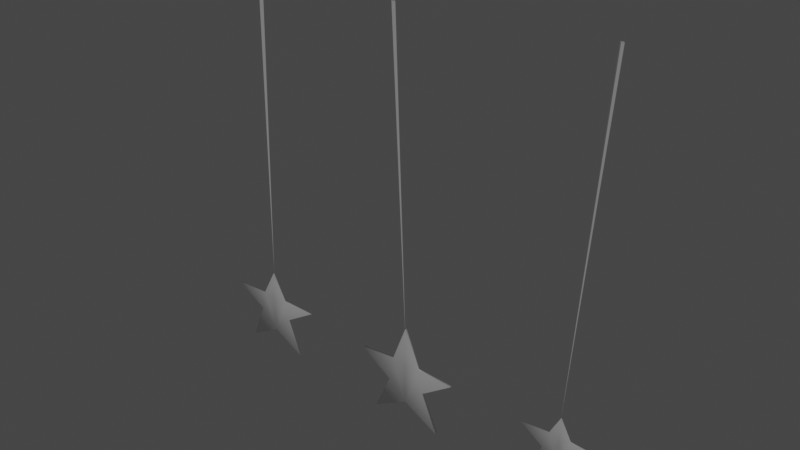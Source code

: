 # Source: fairylight_stars.blend  (saved by Blender 2.81.16; exported with 4.5.12 LTS)
import bpy
from mathutils import Matrix  # noqa: F401  (used for matrix-valued properties, if any)

bpy.ops.wm.read_factory_settings(use_empty=True)
scene = bpy.context.scene
scene.name = 'Scene'

# ---- collections
col_stars = bpy.data.collections.new('stars'); scene.collection.children.link(col_stars)

# ---- materials (node trees are filled in below, after node groups)
mat_light_white = bpy.data.materials.new('light_white')
mat_light_white.use_transparent_shadow = False
mat_light_white.roughness = 0.25

# ---- material node trees
mat_light_white.use_nodes = True; mat_light_white.node_tree.nodes.clear()
_N = mat_light_white.node_tree.nodes; _L = mat_light_white.node_tree.links
n0 = _N.new('ShaderNodeOutputMaterial'); n0.name = 'Material Output'; n0.location = (300, 300)
n1 = _N.new('ShaderNodeBsdfPrincipled'); n1.name = 'Principled BSDF'; n1.location = (10, 300)
n1.distribution = 'GGX'
n1.subsurface_method = 'BURLEY'
n1.inputs[2].default_value = 0.25
n1.inputs[3].default_value = 1.45
n1.inputs[4].default_value = 0.2
n1.inputs[27].default_value = (0.0, 0.0, 0.0, 1.0)
n1.inputs[28].default_value = 1.0
n2 = _N.new('ShaderNodeNormalMap'); n2.name = 'Normal Map'; n2.location = (-300, -300)
n2.label = 'Normal/Map'
_L.new(n1.outputs[0], n0.inputs[0])
_L.new(n2.outputs[0], n1.inputs[5])
n0.is_active_output = True

# ---- world
world_world = bpy.data.worlds.new('World'); scene.world = world_world
world_world.use_nodes = True; world_world.node_tree.nodes.clear()
_N = world_world.node_tree.nodes; _L = world_world.node_tree.links
n0 = _N.new('ShaderNodeOutputWorld'); n0.name = 'World Output'; n0.location = (300, 300)
n1 = _N.new('ShaderNodeBackground'); n1.name = 'Background'; n1.location = (10, 300)
n1.inputs[0].default_value = (0.05088, 0.05088, 0.05088, 1.0)
_L.new(n1.outputs[0], n0.inputs[0])
n0.is_active_output = True
world_world.color = (0.05088, 0.05088, 0.05088)
world_world.use_sun_shadow = False
world_world.sun_shadow_jitter_overblur = 0.0

# ---- meshes
me_plane_007 = bpy.data.meshes.new('Plane.007')
me_plane_007.from_pydata([(-0.4601, 2.002, 0.6898), (-0.527, 2.002, 0.4737), (-0.5822, 2.002, 0.6154), (-0.5991, 2.002, 0.694), (-0.6542, 2.002, 0.7975), (-0.8483, 2.002, 0.6898), (-0.7813, 2.002, 0.4737), (-0.6542, 2.002, 0.5449), (-0.7262, 2.002, 0.6154), (-0.7092, 2.002, 0.694), (-0.6582, 2.001, 0.6868), (-0.6542, 2.002, 0.7985), (-0.6658, 2.039, 1.938), (-0.6565, 2.03, 1.938), (-0.6658, 2.02, 1.938), (-0.675, 2.03, 1.938), (-0.5822, 1.998, 0.6154), (-0.4601, 1.998, 0.6899), (-0.5991, 1.998, 0.694), (-0.6542, 1.998, 0.5449), (-0.6582, 1.996, 0.6868), (-0.527, 1.998, 0.4737), (-0.6542, 1.998, 0.7975), (-0.7262, 1.998, 0.6154), (-0.7092, 1.998, 0.694), (-0.8483, 1.998, 0.6899), (-0.7814, 1.998, 0.4737)], [], [(2, 3, 0), (7, 10, 3, 2), (7, 2, 1), (10, 4, 3), (8, 5, 9), (7, 8, 9, 10), (7, 6, 8), (10, 9, 4), (11, 12, 13), (11, 13, 14), (13, 12, 15, 14), (11, 14, 15), (11, 15, 12), (16, 17, 18), (19, 16, 18, 20), (19, 21, 16), (20, 18, 22), (23, 24, 25), (19, 20, 24, 23), (19, 23, 26), (20, 22, 24), (8, 6, 26, 23), (5, 8, 23, 25), (6, 7, 19, 26), (7, 1, 21, 19), (4, 9, 24, 22), (2, 0, 17, 16), (1, 2, 16, 21), (9, 5, 25, 24), (0, 3, 18, 17), (3, 4, 22, 18)])
me_plane_007.polygons.foreach_set('use_smooth', [True] * 31)
_k = set([(11, 12), (11, 13), (11, 14), (11, 15), (12, 13), (12, 15), (13, 14), (14, 15)])
me_plane_007.attributes.new('sharp_edge', 'BOOLEAN', 'EDGE').data.foreach_set('value', [ (min(e.vertices), max(e.vertices)) in _k for e in me_plane_007.edges])
_uv = me_plane_007.uv_layers.new(name='UVMap')
_uv.uv.foreach_set('vector', [0.75, 0.5, 0.75, 0.75, 1.0, 0.75, 0.5, 0.5, 0.5, 0.75, 0.75, 0.75, 0.75, 0.5, 0.5, 0.25, 0.75, 0.5, 0.75, 0.25, 0.5, 0.75, 0.5, 1.0, 0.75, 0.75, 0.75, 0.5, 1.0, 0.75, 0.75, 0.75, 0.5, 0.5, 0.75, 0.5, 0.75, 0.75, 0.5, 0.75, 0.5, 0.25, 0.75, 0.25, 0.75, 0.5, 0.5, 0.75, 0.75, 0.75, 0.5, 1.0, 1.0, 0.5, 1.0, 1.0, 0.75, 1.0, 0.75, 0.5, 0.75, 1.0, 0.5, 1.0, 0.49, 0.25, 0.25, 0.49, 0.01, 0.25, 0.25, 0.01, 0.5, 0.5, 0.5, 1.0, 0.25, 1.0, 0.25, 0.5, 0.25, 1.0, 0.0, 1.0, 0.75, 0.5, 1.0, 0.75, 0.75, 0.75, 0.5, 0.5, 0.75, 0.5, 0.75, 0.75, 0.5, 0.75, 0.5, 0.25, 0.75, 0.25, 0.75, 0.5, 0.5, 0.75, 0.75, 0.75, 0.5, 1.0, 0.75, 0.5, 0.75, 0.75, 1.0, 0.75, 0.5, 0.5, 0.5, 0.75, 0.75, 0.75, 0.75, 0.5, 0.5, 0.25, 0.75, 0.5, 0.75, 0.25, 0.5, 0.75, 0.5, 1.0, 0.75, 0.75, 0.75, 0.5, 0.75, 0.25, 0.75, 0.25, 0.75, 0.5, 1.0, 0.75, 0.75, 0.5, 0.75, 0.5, 1.0, 0.75, 0.75, 0.25, 0.5, 0.25, 0.5, 0.25, 0.75, 0.25, 0.5, 0.25, 0.75, 0.25, 0.75, 0.25, 0.5, 0.25, 0.5, 1.0, 0.75, 0.75, 0.75, 0.75, 0.5, 1.0, 0.75, 0.5, 1.0, 0.75, 1.0, 0.75, 0.75, 0.5, 0.75, 0.25, 0.75, 0.5, 0.75, 0.5, 0.75, 0.25, 0.75, 0.75, 1.0, 0.75, 1.0, 0.75, 0.75, 0.75, 1.0, 0.75, 0.75, 0.75, 0.75, 0.75, 1.0, 0.75, 0.75, 0.75, 0.5, 1.0, 0.5, 1.0, 0.75, 0.75])
me_plane_007.materials.append(mat_light_white)
me_plane_007.use_remesh_fix_poles = True
me_plane_007.use_remesh_preserve_attributes = False
me_plane_007.use_mirror_vertex_groups = False
me_plane_007.update()
me_plane_007.normals_split_custom_set([tuple(v) for v in zip(*[iter([0.4398, 0.8856, -0.149, 0.2777, 0.8425, 0.4617, 0.8124, 0.5424, 0.2139, -6.521e-05, 0.8348, -0.5505, 0.001378, 1.0, -0.003357, 0.2777, 0.8425, 0.4617, 0.4398, 0.8856, -0.149, -6.521e-05, 0.8348, -0.5505, 0.4398, 0.8856, -0.149, 0.55, 0.5443, -0.6334, 0.001378, 1.0, -0.003357, 0.0001717, 0.5562, 0.831, 0.2777, 0.8425, 0.4617, -0.4392, 0.886, -0.1487, -0.8122, 0.5428, 0.214, -0.2767, 0.843, 0.4613, -6.521e-05, 0.8348, -0.5505, -0.4392, 0.886, -0.1487, -0.2767, 0.843, 0.4613, 0.001378, 1.0, -0.003357, -6.521e-05, 0.8348, -0.5505, -0.5496, 0.5445, -0.6336, -0.4392, 0.886, -0.1487, 0.001378, 1.0, -0.003357, -0.2767, 0.843, 0.4613, 0.0001717, 0.5562, 0.831, 0.707, 0.707, -0.01544, 0.707, 0.707, -0.01544, 0.707, 0.707, -0.01544, 0.707, -0.707, 0.01829, 0.707, -0.707, 0.01829, 0.707, -0.707, 0.01829, 0.0, 0.0, 1.0, 0.0, 0.0, 1.0, 0.0, 0.0, 1.0, 0.0, 0.0, 1.0, -0.7071, -0.7071, 0.003922, -0.7071, -0.7071, 0.003922, -0.7071, -0.7071, 0.003922, -0.7068, 0.7068, -0.0298, -0.7068, 0.7068, -0.0298, -0.7068, 0.7068, -0.0298, 0.4486, -0.8808, -0.1513, 0.8119, -0.5424, 0.2162, 0.2961, -0.8359, 0.4621, 6.48e-05, -0.8356, -0.5493, 0.4486, -0.8808, -0.1513, 0.2961, -0.8359, 0.4621, -0.001378, -1.0, 0.003357, 6.48e-05, -0.8356, -0.5493, 0.5506, -0.545, -0.6323, 0.4486, -0.8808, -0.1513, -0.001378, -1.0, 0.003357, 0.2961, -0.8359, 0.4621, -0.0001688, -0.5486, 0.8361, -0.4493, -0.8804, -0.1516, -0.2971, -0.8354, 0.4625, -0.8121, -0.542, 0.2161, 6.48e-05, -0.8356, -0.5493, -0.001378, -1.0, 0.003357, -0.2971, -0.8354, 0.4625, -0.4493, -0.8804, -0.1516, 6.48e-05, -0.8356, -0.5493, -0.4493, -0.8804, -0.1516, -0.551, -0.5448, -0.6321, -0.001378, -1.0, 0.003357, -0.0001688, -0.5486, 0.8361, -0.2971, -0.8354, 0.4625, -0.4392, 0.886, -0.1487, -0.5496, 0.5445, -0.6336, -0.551, -0.5448, -0.6321, -0.4493, -0.8804, -0.1516, -0.8122, 0.5428, 0.214, -0.4392, 0.886, -0.1487, -0.4493, -0.8804, -0.1516, -0.8121, -0.542, 0.2161, -0.5496, 0.5445, -0.6336, -6.521e-05, 0.8348, -0.5505, 6.48e-05, -0.8356, -0.5493, -0.551, -0.5448, -0.6321, -6.521e-05, 0.8348, -0.5505, 0.55, 0.5443, -0.6334, 0.5506, -0.545, -0.6323, 6.48e-05, -0.8356, -0.5493, 0.0001717, 0.5562, 0.831, -0.2767, 0.843, 0.4613, -0.2971, -0.8354, 0.4625, -0.0001688, -0.5486, 0.8361, 0.4398, 0.8856, -0.149, 0.8124, 0.5424, 0.2139, 0.8119, -0.5424, 0.2162, 0.4486, -0.8808, -0.1513, 0.55, 0.5443, -0.6334, 0.4398, 0.8856, -0.149, 0.4486, -0.8808, -0.1513, 0.5506, -0.545, -0.6323, -0.2767, 0.843, 0.4613, -0.8122, 0.5428, 0.214, -0.8121, -0.542, 0.2161, -0.2971, -0.8354, 0.4625, 0.8124, 0.5424, 0.2139, 0.2777, 0.8425, 0.4617, 0.2961, -0.8359, 0.4621, 0.8119, -0.5424, 0.2162, 0.2777, 0.8425, 0.4617, 0.0001717, 0.5562, 0.831, -0.0001688, -0.5486, 0.8361, 0.2961, -0.8359, 0.4621])] * 3)])
me_plane_008 = bpy.data.meshes.new('Plane.008')
me_plane_008.from_pydata([(0.8046, 1.989, 0.6637), (0.7513, 1.985, 0.4965), (0.7187, 1.989, 0.6015), (0.6948, 1.989, 0.6716), (0.6544, 1.989, 0.747), (0.5043, 1.989, 0.6637), (0.5561, 1.989, 0.4965), (0.6544, 1.989, 0.5516), (0.5905, 1.99, 0.6015), (0.614, 1.989, 0.6716), (0.6544, 1.989, 0.6585), (0.6544, 1.989, 0.7478), (0.741, 2.004, 2.006), (0.7482, 1.997, 2.006), (0.741, 1.99, 2.006), (0.7339, 1.997, 2.006), (0.7187, 1.993, 0.6015), (0.8046, 1.993, 0.6637), (0.6948, 1.993, 0.6716), (0.6544, 1.993, 0.5516), (0.6544, 1.993, 0.6585), (0.7528, 1.993, 0.4965), (0.6544, 1.993, 0.747), (0.5902, 1.993, 0.6015), (0.614, 1.993, 0.6716), (0.5043, 1.993, 0.6637), (0.5561, 1.993, 0.4965)], [], [(2, 3, 0), (7, 10, 3, 2), (7, 2, 1), (10, 4, 3), (8, 5, 9), (7, 8, 9, 10), (7, 6, 8), (10, 9, 4), (11, 12, 13), (11, 13, 14), (13, 12, 15, 14), (11, 14, 15), (11, 15, 12), (16, 17, 18), (19, 16, 18, 20), (19, 21, 16), (20, 18, 22), (23, 24, 25), (19, 20, 24, 23), (19, 23, 26), (20, 22, 24), (8, 6, 26, 23), (5, 8, 23, 25), (6, 7, 19, 26), (7, 1, 21, 19), (4, 9, 24, 22), (2, 0, 17, 16), (1, 2, 16, 21), (9, 5, 25, 24), (0, 3, 18, 17), (3, 4, 22, 18)])
me_plane_008.polygons.foreach_set('use_smooth', [True] * 31)
_k = set([(11, 12), (11, 13), (11, 14), (11, 15), (12, 13), (12, 15), (13, 14), (14, 15)])
me_plane_008.attributes.new('sharp_edge', 'BOOLEAN', 'EDGE').data.foreach_set('value', [ (min(e.vertices), max(e.vertices)) in _k for e in me_plane_008.edges])
_uv = me_plane_008.uv_layers.new(name='UVMap')
_uv.uv.foreach_set('vector', [0.75, 0.5, 0.75, 0.75, 1.0, 0.75, 0.5, 0.5, 0.5, 0.75, 0.75, 0.75, 0.75, 0.5, 0.5, 0.25, 0.75, 0.5, 0.75, 0.25, 0.5, 0.75, 0.5, 1.0, 0.75, 0.75, 0.75, 0.5, 1.0, 0.75, 0.75, 0.75, 0.5, 0.5, 0.75, 0.5, 0.75, 0.75, 0.5, 0.75, 0.5, 0.25, 0.75, 0.25, 0.75, 0.5, 0.5, 0.75, 0.75, 0.75, 0.5, 1.0, 1.0, 0.5, 1.0, 1.0, 0.75, 1.0, 0.75, 0.5, 0.75, 1.0, 0.5, 1.0, 0.49, 0.25, 0.25, 0.49, 0.01, 0.25, 0.25, 0.01, 0.5, 0.5, 0.5, 1.0, 0.25, 1.0, 0.25, 0.5, 0.25, 1.0, 0.0, 1.0, 0.75, 0.5, 1.0, 0.75, 0.75, 0.75, 0.5, 0.5, 0.75, 0.5, 0.75, 0.75, 0.5, 0.75, 0.5, 0.25, 0.75, 0.25, 0.75, 0.5, 0.5, 0.75, 0.75, 0.75, 0.5, 1.0, 0.75, 0.5, 0.75, 0.75, 1.0, 0.75, 0.5, 0.5, 0.5, 0.75, 0.75, 0.75, 0.75, 0.5, 0.5, 0.25, 0.75, 0.5, 0.75, 0.25, 0.5, 0.75, 0.5, 1.0, 0.75, 0.75, 0.75, 0.5, 0.75, 0.25, 0.75, 0.25, 0.75, 0.5, 1.0, 0.75, 0.75, 0.5, 0.75, 0.5, 1.0, 0.75, 0.75, 0.25, 0.5, 0.25, 0.5, 0.25, 0.75, 0.25, 0.5, 0.25, 0.75, 0.25, 0.75, 0.25, 0.5, 0.25, 0.5, 1.0, 0.75, 0.75, 0.75, 0.75, 0.5, 1.0, 0.75, 0.5, 1.0, 0.75, 1.0, 0.75, 0.75, 0.5, 0.75, 0.25, 0.75, 0.5, 0.75, 0.5, 0.75, 0.25, 0.75, 0.75, 1.0, 0.75, 1.0, 0.75, 0.75, 0.75, 1.0, 0.75, 0.75, 0.75, 0.75, 0.75, 1.0, 0.75, 0.75, 0.75, 0.5, 1.0, 0.5, 1.0, 0.75, 0.75])
me_plane_008.materials.append(mat_light_white)
me_plane_008.use_remesh_fix_poles = True
me_plane_008.use_remesh_preserve_attributes = False
me_plane_008.use_mirror_vertex_groups = False
me_plane_008.update()
me_plane_008.normals_split_custom_set([tuple(v) for v in zip(*[iter([-0.4626, 0.8752, 0.1414, -0.3036, 0.8311, -0.4659, -0.8058, 0.5457, -0.2302, 0.01225, 0.8323, 0.5542, 0.003148, 1.0, -0.0009703, -0.3036, 0.8311, -0.4659, -0.4626, 0.8752, 0.1414, 0.01225, 0.8323, 0.5542, -0.4626, 0.8752, 0.1414, -0.4571, 0.5784, 0.6757, 0.003148, 1.0, -0.0009703, 0.0, 0.5535, -0.8328, -0.3036, 0.8311, -0.4659, 0.4606, 0.8763, 0.1413, 0.7901, 0.5702, -0.2251, 0.307, 0.8319, -0.4622, 0.01225, 0.8323, 0.5542, 0.4606, 0.8763, 0.1413, 0.307, 0.8319, -0.4622, 0.003148, 1.0, -0.0009703, 0.01225, 0.8323, 0.5542, 0.5165, 0.5814, 0.6286, 0.4606, 0.8763, 0.1413, 0.003148, 1.0, -0.0009703, 0.307, 0.8319, -0.4622, 0.0, 0.5535, -0.8328, 0.706, 0.706, -0.05698, 0.706, 0.706, -0.05698, 0.706, 0.706, -0.05698, 0.7063, -0.7063, -0.04827, 0.7063, -0.7063, -0.04827, 0.7063, -0.7063, -0.04827, 0.0, 0.0, 1.0, 0.0, 0.0, 1.0, 0.0, 0.0, 1.0, 0.0, 0.0, 1.0, -0.7063, -0.7063, 0.04894, -0.7063, -0.7063, 0.04894, -0.7063, -0.7063, 0.04894, -0.7065, 0.7065, 0.04022, -0.7065, 0.7065, 0.04022, -0.7065, 0.7065, 0.04022, -0.4888, -0.8576, 0.1603, -0.8058, -0.5458, -0.2298, -0.303, -0.8317, -0.4653, 0.0003434, -0.841, 0.5411, -0.4888, -0.8576, 0.1603, -0.303, -0.8317, -0.4653, 3.298e-09, -1.0, -0.0007974, 0.0003434, -0.841, 0.5411, -0.5921, -0.5234, 0.6128, -0.4888, -0.8576, 0.1603, 3.298e-09, -1.0, -0.0007974, -0.303, -0.8317, -0.4653, -1.728e-08, -0.5538, -0.8326, 0.4954, -0.8526, 0.1664, 0.303, -0.8317, -0.4653, 0.8201, -0.5222, -0.2339, 0.0003434, -0.841, 0.5411, 3.298e-09, -1.0, -0.0007974, 0.303, -0.8317, -0.4653, 0.4954, -0.8526, 0.1664, 0.0003434, -0.841, 0.5411, 0.4954, -0.8526, 0.1664, 0.5453, -0.5099, 0.6653, 3.298e-09, -1.0, -0.0007974, -1.728e-08, -0.5538, -0.8326, 0.303, -0.8317, -0.4653, 0.4606, 0.8763, 0.1413, 0.5165, 0.5814, 0.6286, 0.5453, -0.5099, 0.6653, 0.4954, -0.8526, 0.1664, 0.7901, 0.5702, -0.2251, 0.4606, 0.8763, 0.1413, 0.4954, -0.8526, 0.1664, 0.8201, -0.5222, -0.2339, 0.5165, 0.5814, 0.6286, 0.01225, 0.8323, 0.5542, 0.0003434, -0.841, 0.5411, 0.5453, -0.5099, 0.6653, 0.01225, 0.8323, 0.5542, -0.4571, 0.5784, 0.6757, -0.5921, -0.5234, 0.6128, 0.0003434, -0.841, 0.5411, 0.0, 0.5535, -0.8328, 0.307, 0.8319, -0.4622, 0.303, -0.8317, -0.4653, -1.728e-08, -0.5538, -0.8326, -0.4626, 0.8752, 0.1414, -0.8058, 0.5457, -0.2302, -0.8058, -0.5458, -0.2298, -0.4888, -0.8576, 0.1603, -0.4571, 0.5784, 0.6757, -0.4626, 0.8752, 0.1414, -0.4888, -0.8576, 0.1603, -0.5921, -0.5234, 0.6128, 0.307, 0.8319, -0.4622, 0.7901, 0.5702, -0.2251, 0.8201, -0.5222, -0.2339, 0.303, -0.8317, -0.4653, -0.8058, 0.5457, -0.2302, -0.3036, 0.8311, -0.4659, -0.303, -0.8317, -0.4653, -0.8058, -0.5458, -0.2298, -0.3036, 0.8311, -0.4659, 0.0, 0.5535, -0.8328, -1.728e-08, -0.5538, -0.8326, -0.303, -0.8317, -0.4653])] * 3)])
me_plane_006 = bpy.data.meshes.new('Plane.006')
me_plane_006.from_pydata([(0.2003, 2.001, 0.6525), (0.1402, 2.002, 0.4214), (0.07508, 2.002, 0.5664), (0.05742, 2.002, 0.6634), (0.001178, 1.998, 0.8094), (-0.2013, 2.002, 0.6525), (-0.1402, 2.002, 0.4214), (0.0, 2.002, 0.4976), (-0.07508, 2.002, 0.5664), (-0.05742, 2.002, 0.6634), (0.0008202, 2.0, 0.6551), (-1.876e-10, 2.002, 0.7687), (-0.02174, 1.974, 1.986), (-0.01335, 1.966, 1.986), (-0.02174, 1.958, 1.986), (-0.03014, 1.966, 1.986), (0.07507, 2.012, 0.5665), (0.2013, 2.012, 0.6525), (0.05742, 2.012, 0.6634), (-1.88e-06, 2.012, 0.4976), (0.0008056, 2.01, 0.6497), (0.1393, 2.015, 0.4214), (0.001176, 2.008, 0.8095), (-0.07508, 2.012, 0.5665), (-0.05743, 2.012, 0.6634), (-0.2014, 2.012, 0.6525), (-0.1402, 2.012, 0.4214)], [], [(2, 3, 0), (7, 10, 3, 2), (7, 2, 1), (10, 4, 3), (8, 5, 9), (7, 8, 9, 10), (7, 6, 8), (10, 9, 4), (11, 12, 13), (11, 13, 14), (13, 12, 15, 14), (11, 14, 15), (11, 15, 12), (16, 17, 18), (19, 16, 18, 20), (19, 21, 16), (20, 18, 22), (23, 24, 25), (19, 20, 24, 23), (19, 23, 26), (20, 22, 24), (8, 6, 26, 23), (5, 8, 23, 25), (6, 7, 19, 26), (7, 1, 21, 19), (4, 9, 24, 22), (2, 0, 17, 16), (1, 2, 16, 21), (9, 5, 25, 24), (0, 3, 18, 17), (3, 4, 22, 18)])
me_plane_006.polygons.foreach_set('use_smooth', [True] * 31)
_k = set([(11, 12), (11, 13), (11, 14), (11, 15), (12, 13), (12, 15), (13, 14), (14, 15)])
me_plane_006.attributes.new('sharp_edge', 'BOOLEAN', 'EDGE').data.foreach_set('value', [ (min(e.vertices), max(e.vertices)) in _k for e in me_plane_006.edges])
_uv = me_plane_006.uv_layers.new(name='UVMap')
_uv.uv.foreach_set('vector', [0.75, 0.5, 0.75, 0.75, 1.0, 0.75, 0.5, 0.5, 0.5, 0.7585, 0.75, 0.75, 0.75, 0.5, 0.5, 0.25, 0.75, 0.5, 0.75, 0.25, 0.5, 0.7585, 0.5, 1.0, 0.75, 0.75, 0.75, 0.5, 1.0, 0.75, 0.75, 0.75, 0.5, 0.5, 0.75, 0.5, 0.75, 0.75, 0.5, 0.7585, 0.5, 0.25, 0.75, 0.25, 0.75, 0.5, 0.5, 0.7585, 0.75, 0.75, 0.5, 1.0, 1.0, 0.5, 1.0, 1.0, 0.75, 1.0, 0.75, 0.5, 0.75, 1.0, 0.5, 1.0, 0.49, 0.25, 0.25, 0.49, 0.01, 0.25, 0.25, 0.01, 0.5, 0.5, 0.5, 1.0, 0.25, 1.0, 0.25, 0.5, 0.25, 1.0, 0.0, 1.0, 0.75, 0.5, 1.0, 0.75, 0.75, 0.75, 0.5, 0.5, 0.75, 0.5, 0.75, 0.75, 0.5, 0.75, 0.5, 0.25, 0.75, 0.25, 0.75, 0.5, 0.5, 0.75, 0.75, 0.75, 0.5, 1.0, 0.75, 0.5, 0.75, 0.75, 1.0, 0.75, 0.5, 0.5, 0.5, 0.75, 0.75, 0.75, 0.75, 0.5, 0.5, 0.25, 0.75, 0.5, 0.75, 0.25, 0.5, 0.75, 0.5, 1.0, 0.75, 0.75, 0.75, 0.5, 0.75, 0.25, 0.75, 0.25, 0.75, 0.5, 1.0, 0.75, 0.75, 0.5, 0.75, 0.5, 1.0, 0.75, 0.75, 0.25, 0.5, 0.25, 0.5, 0.25, 0.75, 0.25, 0.5, 0.25, 0.75, 0.25, 0.75, 0.25, 0.5, 0.25, 0.5, 1.0, 0.75, 0.75, 0.75, 0.75, 0.5, 1.0, 0.75, 0.5, 1.0, 0.75, 1.0, 0.75, 0.75, 0.5, 0.75, 0.25, 0.75, 0.5, 0.75, 0.5, 0.75, 0.25, 0.75, 0.75, 1.0, 0.75, 1.0, 0.75, 0.75, 0.75, 1.0, 0.75, 0.75, 0.75, 0.75, 0.75, 1.0, 0.75, 0.75, 0.75, 0.5, 1.0, 0.5, 1.0, 0.75, 0.75])
me_plane_006.materials.append(mat_light_white)
me_plane_006.use_remesh_fix_poles = True
me_plane_006.use_remesh_preserve_attributes = False
me_plane_006.use_mirror_vertex_groups = False
me_plane_006.update()
me_plane_006.normals_split_custom_set([tuple(v) for v in zip(*[iter([-0.4608, 0.8777, 0.1315, -0.3335, 0.8448, -0.4185, -0.7985, 0.5585, -0.2249, 0.0003333, 0.8322, 0.5545, -0.0003751, 1.0, 0.008587, -0.3335, 0.8448, -0.4185, -0.4608, 0.8777, 0.1315, 0.0003333, 0.8322, 0.5545, -0.4608, 0.8777, 0.1315, -0.5922, 0.5364, 0.6013, -0.0003751, 1.0, 0.008587, -0.005913, 0.5563, -0.831, -0.3335, 0.8448, -0.4185, 0.4596, 0.8787, 0.1289, 0.8106, 0.5448, -0.2147, 0.334, 0.8428, -0.4221, 0.0003333, 0.8322, 0.5545, 0.4596, 0.8787, 0.1289, 0.334, 0.8428, -0.4221, -0.0003751, 1.0, 0.008587, 0.0003333, 0.8322, 0.5545, 0.57, 0.5425, 0.6171, 0.4596, 0.8787, 0.1289, -0.0003751, 1.0, 0.008587, 0.334, 0.8428, -0.4221, -0.005913, 0.5563, -0.831, 0.7068, 0.7068, 0.02886, 0.7068, 0.7068, 0.02886, 0.7068, 0.7068, 0.02886, 0.707, -0.707, -0.01336, 0.707, -0.707, -0.01336, 0.707, -0.707, -0.01336, -1.321e-05, 0.0, 1.0, -1.321e-05, 0.0, 1.0, -1.321e-05, 0.0, 1.0, -1.321e-05, 0.0, 1.0, -0.7066, -0.7066, -0.03859, -0.7066, -0.7066, -0.03859, -0.7066, -0.7066, -0.03859, -0.7071, 0.7071, 0.003609, -0.7071, 0.7071, 0.003609, -0.7071, 0.7071, 0.003609, -0.4426, -0.8884, 0.1216, -0.8179, -0.5363, -0.2083, -0.2943, -0.853, -0.431, 0.005043, -0.8319, 0.5549, -0.4426, -0.8884, 0.1216, -0.2943, -0.853, -0.431, 0.0003547, -1.0, -0.008441, 0.005043, -0.8319, 0.5549, -0.5424, -0.5593, 0.6269, -0.4426, -0.8884, 0.1216, 0.0003547, -1.0, -0.008441, -0.2943, -0.853, -0.431, -0.005788, -0.5356, -0.8444, 0.443, -0.8876, 0.1262, 0.2933, -0.8513, -0.435, 0.8102, -0.5439, -0.2188, 0.005043, -0.8319, 0.5549, 0.0003547, -1.0, -0.008441, 0.2933, -0.8513, -0.435, 0.443, -0.8876, 0.1262, 0.005043, -0.8319, 0.5549, 0.443, -0.8876, 0.1262, 0.5709, -0.5452, 0.6139, 0.0003547, -1.0, -0.008441, -0.005788, -0.5356, -0.8444, 0.2933, -0.8513, -0.435, 0.4596, 0.8787, 0.1289, 0.57, 0.5425, 0.6171, 0.5709, -0.5452, 0.6139, 0.443, -0.8876, 0.1262, 0.8106, 0.5448, -0.2147, 0.4596, 0.8787, 0.1289, 0.443, -0.8876, 0.1262, 0.8102, -0.5439, -0.2188, 0.57, 0.5425, 0.6171, 0.0003333, 0.8322, 0.5545, 0.005043, -0.8319, 0.5549, 0.5709, -0.5452, 0.6139, 0.0003333, 0.8322, 0.5545, -0.5922, 0.5364, 0.6013, -0.5424, -0.5593, 0.6269, 0.005043, -0.8319, 0.5549, -0.005913, 0.5563, -0.831, 0.334, 0.8428, -0.4221, 0.2933, -0.8513, -0.435, -0.005788, -0.5356, -0.8444, -0.4608, 0.8777, 0.1315, -0.7985, 0.5585, -0.2249, -0.8179, -0.5363, -0.2083, -0.4426, -0.8884, 0.1216, -0.5922, 0.5364, 0.6013, -0.4608, 0.8777, 0.1315, -0.4426, -0.8884, 0.1216, -0.5424, -0.5593, 0.6269, 0.334, 0.8428, -0.4221, 0.8106, 0.5448, -0.2147, 0.8102, -0.5439, -0.2188, 0.2933, -0.8513, -0.435, -0.7985, 0.5585, -0.2249, -0.3335, 0.8448, -0.4185, -0.2943, -0.853, -0.431, -0.8179, -0.5363, -0.2083, -0.3335, 0.8448, -0.4185, -0.005913, 0.5563, -0.831, -0.005788, -0.5356, -0.8444, -0.2943, -0.853, -0.431])] * 3)])

# ---- objects
ob_hanging_star_001 = bpy.data.objects.new('hanging_star.001', me_plane_007)
ob_hanging_star_002 = bpy.data.objects.new('hanging_star.002', me_plane_008)
ob_hanging_star = bpy.data.objects.new('hanging_star', me_plane_006)

# ---- transforms, parenting, visibility, modifiers, constraints
ob_hanging_star_001.location = (0.0, 0.0, 0.0)
ob_hanging_star_001.color = (0.8, 0.8, 0.8, 1.0)
ob_hanging_star_001.lineart.crease_threshold = 0.0
ob_hanging_star_002.location = (0.0, 0.0, 0.0)
ob_hanging_star_002.color = (0.8, 0.8, 0.8, 1.0)
ob_hanging_star_002.lineart.crease_threshold = 0.0
ob_hanging_star.location = (0.0, 0.0, 0.0)
ob_hanging_star.color = (0.8, 0.8, 0.8, 1.0)
ob_hanging_star.lineart.crease_threshold = 0.0

# ---- collection membership
col_stars.objects.link(ob_hanging_star_001)
col_stars.objects.link(ob_hanging_star_002)
col_stars.objects.link(ob_hanging_star)

# ---- scene / render settings (as saved in the file)
scene.frame_start = 1; scene.frame_end = 250; scene.frame_set(1)
scene.render.engine = 'BLENDER_EEVEE_NEXT'
scene.render.fps = 30
scene.cycles.use_denoising = False
scene.cycles.samples = 128
scene.cycles.sampling_pattern = 'TABULATED_SOBOL'
scene.cycles.use_adaptive_sampling = False
scene.cycles.use_light_tree = False
scene.view_settings.view_transform = 'Filmic'
bpy.context.view_layer.update()

# ---- added for rendering (the .blend has no active camera and no usable light): camera, sun
cam_auto = bpy.data.cameras.new('AutoCamera')
cam_auto.lens = 50.0
cam_auto.sensor_width = 36.0
cam_auto.clip_end = 1000.0
ob_auto_camera = bpy.data.objects.new('AutoCamera', cam_auto)
scene.collection.objects.link(ob_auto_camera)
ob_auto_camera.location = (2.09824, -0.545838, 2.90998)
ob_auto_camera.rotation_euler = (1.09748, -7.21219e-08, 0.694738)
scene.camera = ob_auto_camera
light_auto_sun = bpy.data.lights.new('AutoSun', 'SUN')
light_auto_sun.energy = 3.0
light_auto_sun.angle = 0.0523599
ob_auto_sun = bpy.data.objects.new('AutoSun', light_auto_sun)
scene.collection.objects.link(ob_auto_sun)
ob_auto_sun.rotation_euler = (0.872665, 0.174533, 0.523599)
bpy.context.view_layer.update()
